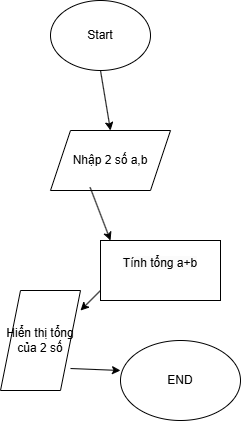

The diagram above was exported from draw.io. Its source (the exported page's mxGraphModel, read from the mxfile embedded in the PNG):
<mxGraphModel dx="1050" dy="530" grid="1" gridSize="10" guides="1" tooltips="1" connect="1" arrows="1" fold="1" page="1" pageScale="1" pageWidth="850" pageHeight="1100" math="0" shadow="0">
  <root>
    <mxCell id="0" />
    <mxCell id="1" parent="0" />
    <mxCell id="c6poOhnp6X15O7mn9Iqr-1" value="Start" style="ellipse;whiteSpace=wrap;html=1;" vertex="1" parent="1">
      <mxGeometry x="360" width="100" height="70" as="geometry" />
    </mxCell>
    <mxCell id="c6poOhnp6X15O7mn9Iqr-2" value="" style="endArrow=classic;html=1;rounded=0;exitX=0.5;exitY=1;exitDx=0;exitDy=0;" edge="1" parent="1" source="c6poOhnp6X15O7mn9Iqr-1">
      <mxGeometry width="50" height="50" relative="1" as="geometry">
        <mxPoint x="400" y="300" as="sourcePoint" />
        <mxPoint x="420" y="130" as="targetPoint" />
      </mxGeometry>
    </mxCell>
    <mxCell id="c6poOhnp6X15O7mn9Iqr-3" value="Nhập 2 số a,b" style="shape=parallelogram;perimeter=parallelogramPerimeter;whiteSpace=wrap;html=1;fixedSize=1;" vertex="1" parent="1">
      <mxGeometry x="360" y="130" width="120" height="60" as="geometry" />
    </mxCell>
    <mxCell id="c6poOhnp6X15O7mn9Iqr-4" value="" style="endArrow=classic;html=1;rounded=0;exitX=0.33;exitY=0.947;exitDx=0;exitDy=0;exitPerimeter=0;" edge="1" parent="1" source="c6poOhnp6X15O7mn9Iqr-3">
      <mxGeometry width="50" height="50" relative="1" as="geometry">
        <mxPoint x="400" y="300" as="sourcePoint" />
        <mxPoint x="420" y="240" as="targetPoint" />
      </mxGeometry>
    </mxCell>
    <mxCell id="c6poOhnp6X15O7mn9Iqr-6" value="" style="endArrow=classic;html=1;rounded=0;" edge="1" parent="1">
      <mxGeometry width="50" height="50" relative="1" as="geometry">
        <mxPoint x="420" y="280" as="sourcePoint" />
        <mxPoint x="390" y="310" as="targetPoint" />
      </mxGeometry>
    </mxCell>
    <mxCell id="c6poOhnp6X15O7mn9Iqr-9" value="&#10;&lt;span style=&quot;color: rgb(0, 0, 0); font-family: Helvetica; font-size: 12px; font-style: normal; font-variant-ligatures: normal; font-variant-caps: normal; font-weight: 400; letter-spacing: normal; orphans: 2; text-align: center; text-indent: 0px; text-transform: none; widows: 2; word-spacing: 0px; -webkit-text-stroke-width: 0px; white-space: normal; background-color: rgb(251, 251, 251); text-decoration-thickness: initial; text-decoration-style: initial; text-decoration-color: initial; display: inline !important; float: none;&quot;&gt;Tính tổng a+b&lt;/span&gt;&#10;&#10;" style="rounded=0;whiteSpace=wrap;html=1;" vertex="1" parent="1">
      <mxGeometry x="410" y="240" width="120" height="60" as="geometry" />
    </mxCell>
    <mxCell id="c6poOhnp6X15O7mn9Iqr-10" value="Hiển thị tổng của 2 số" style="shape=parallelogram;perimeter=parallelogramPerimeter;whiteSpace=wrap;html=1;fixedSize=1;" vertex="1" parent="1">
      <mxGeometry x="310" y="290" width="80" height="100" as="geometry" />
    </mxCell>
    <mxCell id="c6poOhnp6X15O7mn9Iqr-11" value="" style="endArrow=classic;html=1;rounded=0;" edge="1" parent="1">
      <mxGeometry width="50" height="50" relative="1" as="geometry">
        <mxPoint x="380" y="368" as="sourcePoint" />
        <mxPoint x="430" y="370" as="targetPoint" />
      </mxGeometry>
    </mxCell>
    <mxCell id="c6poOhnp6X15O7mn9Iqr-12" value="END" style="ellipse;whiteSpace=wrap;html=1;" vertex="1" parent="1">
      <mxGeometry x="430" y="340" width="120" height="80" as="geometry" />
    </mxCell>
  </root>
</mxGraphModel>